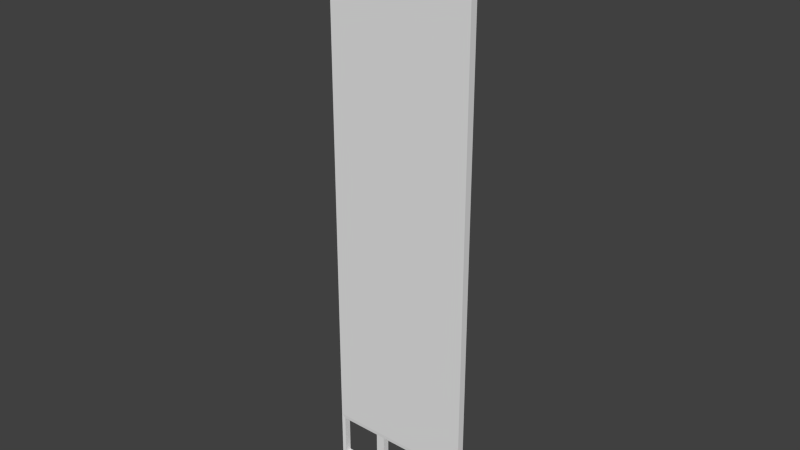 # Source: wallGrate.blend  (saved by Blender 2.76.0; exported with 4.5.12 LTS)
import bpy
from mathutils import Matrix  # noqa: F401  (used for matrix-valued properties, if any)

bpy.ops.wm.read_factory_settings(use_empty=True)
scene = bpy.context.scene
scene.name = 'Scene'

# ---- collections
col_collection_10 = bpy.data.collections.new('Collection 10'); scene.collection.children.link(col_collection_10)

# ---- materials (node trees are filled in below, after node groups)
mat_salopesalopesalope = bpy.data.materials.new('salopesalopesalope')
mat_salopesalopesalope.alpha_threshold = 0.0
mat_salopesalopesalope.use_transparent_shadow = False
mat_salopesalopesalope.roughness = 0.5

# ---- material node trees

# ---- world
world_world = bpy.data.worlds.new('World'); scene.world = world_world
world_world.color = (0.05088, 0.05088, 0.05088)
world_world.use_sun_shadow = False
world_world.sun_shadow_jitter_overblur = 0.0
world_world.cycles.sampling_method = 'MANUAL'
world_world.cycles.sample_map_resolution = 256

# ---- meshes
me_cube_012 = bpy.data.meshes.new('Cube.012')
me_cube_012.from_pydata([(-0.5, -0.5, -0.6198), (-0.5, 0.5, -0.6198), (0.5, -0.5, -0.6198), (0.5, 0.5, -0.6198), (-0.5, -0.5, -0.9955), (-0.5, -0.5, -0.7627), (-0.5, 0.5, -0.7627), (-0.5, 0.5, -0.9955), (-7.451e-09, 0.5, -0.6198), (0.5, 0.5, 3.0), (0.5, 0.5, -0.7627), (0.5, 0.5, -0.9955), (-0.5, 0.5, 3.0), (0.5, -0.5, -0.7627), (0.5, -0.5, -0.9955), (7.451e-09, -0.5, -0.6198), (0.5, -0.5, 3.0), (-0.5, -0.5, 3.0), (0.4739, -0.4644, -0.6459), (0.4739, -0.4644, -0.9391), (0.4739, -0.4644, -0.9966), (0.1848, -0.4644, -0.6459), (0.1848, -0.4644, -0.9391), (0.1848, -0.4644, -0.9966), (0.1232, -0.4644, -0.6459), (0.1232, -0.4644, -0.9391), (0.1232, -0.4644, -0.9966), (-0.1232, -0.4644, -0.6459), (-0.1232, -0.4644, -0.9391), (-0.1232, -0.4644, -0.9966), (-0.1848, -0.4644, -0.6459), (-0.1848, -0.4644, -0.9391), (-0.1848, -0.4644, -0.9966), (-0.4739, -0.4644, -0.6459), (-0.4739, -0.4644, -0.9391), (-0.4739, -0.4644, -0.9966), (-0.4739, 0.4644, -0.6459), (-0.4739, 0.4644, -0.9391), (-0.4739, 0.4644, -0.9966), (-0.1848, 0.4644, -0.6459), (-0.1848, 0.4644, -0.9391), (-0.1848, 0.4644, -0.9966), (-0.1232, 0.4644, -0.6459), (-0.1232, 0.4644, -0.9391), (-0.1232, 0.4644, -0.9966), (0.1232, 0.4644, -0.6459), (0.1232, 0.4644, -0.9391), (0.1232, 0.4644, -0.9966), (0.1848, 0.4644, -0.6459), (0.1848, 0.4644, -0.9391), (0.1848, 0.4644, -0.9966), (0.4739, 0.4644, -0.6459), (0.4739, 0.4644, -0.9391), (0.4739, 0.4644, -0.9966), (-7.451e-09, 0.5, 3.0), (7.451e-09, -0.5, 3.0)], [], [(45, 42, 8), (13, 18, 19, 14), (19, 22, 23, 20), (21, 24, 25, 22), (22, 25, 26, 23), (25, 28, 29, 26), (27, 30, 31, 28), (28, 31, 32, 29), (31, 34, 35, 32), (33, 5, 4, 34), (3, 2, 13, 10), (10, 13, 14, 11), (15, 24, 21), (6, 36, 37, 7), (37, 40, 41, 38), (39, 42, 43, 40), (40, 43, 44, 41), (7, 38, 35, 4), (15, 30, 27), (43, 46, 47, 44), (38, 7, 37), (45, 48, 49, 46), (46, 49, 50, 47), (34, 4, 35), (26, 47, 50, 23), (32, 41, 44, 29), (49, 52, 53, 50), (11, 14, 20, 53), (51, 10, 11, 52), (0, 1, 6, 5), (5, 6, 7, 4), (10, 51, 3), (6, 1, 36), (0, 5, 33), (13, 2, 18), (28, 43, 42, 27), (22, 49, 48, 21), (34, 37, 36, 33), (19, 18, 51, 52), (25, 24, 45, 46), (31, 30, 39, 40), (23, 50, 53, 20), (21, 48, 51, 18), (29, 44, 47, 26), (27, 42, 45, 24), (33, 36, 39, 30), (35, 38, 41, 32), (22, 19, 52, 49), (28, 25, 46, 43), (34, 31, 40, 37), (8, 42, 39), (8, 48, 45), (27, 24, 15), (39, 36, 1, 8), (48, 8, 3, 51), (21, 18, 2, 15), (33, 30, 15, 0), (15, 2, 16, 55), (0, 15, 55, 17), (8, 1, 12, 54), (3, 8, 54, 9), (1, 0, 17, 12), (2, 3, 9, 16), (17, 55, 54, 12), (16, 9, 54, 55), (20, 14, 19), (52, 11, 53)])
_uv = me_cube_012.uv_layers.new(name='UVMap')
_uv.uv.foreach_set('vector', [0.5619, 0.1115, 0.5041, 0.1115, 0.533, 0.1176, 0.6504, 0.08408, 0.6443, 0.1115, 0.6443, 0.04266, 0.6504, 0.02942, 0.6443, 0.04266, 0.5764, 0.04266, 0.5764, 0.02917, 0.6443, 0.02917, 0.5764, 0.1115, 0.5619, 0.1115, 0.5619, 0.04266, 0.5764, 0.04266, 0.5764, 0.04266, 0.5619, 0.04266, 0.5619, 0.02917, 0.5764, 0.02917, 0.5619, 0.04266, 0.5041, 0.04266, 0.5041, 0.02917, 0.5619, 0.02917, 0.5041, 0.1115, 0.4896, 0.1115, 0.4896, 0.04266, 0.5041, 0.04266, 0.5041, 0.04266, 0.4896, 0.04266, 0.4896, 0.02917, 0.5041, 0.02917, 0.4896, 0.04266, 0.4217, 0.04266, 0.4217, 0.02917, 0.4896, 0.02917, 0.4217, 0.1115, 0.4156, 0.08408, 0.4156, 0.02942, 0.4217, 0.04266, 0.6504, 0.1176, 0.6504, 0.1176, 0.6504, 0.08408, 0.6504, 0.08408, 0.6504, 0.08408, 0.6504, 0.08408, 0.6504, 0.02942, 0.6504, 0.02942, 0.533, 0.1176, 0.5619, 0.1115, 0.5764, 0.1115, 0.4156, 0.08408, 0.4217, 0.1115, 0.4217, 0.04266, 0.4156, 0.02942, 0.4217, 0.04266, 0.4896, 0.04266, 0.4896, 0.02917, 0.4217, 0.02917, 0.4896, 0.1115, 0.5041, 0.1115, 0.5041, 0.04266, 0.4896, 0.04266, 0.4896, 0.04266, 0.5041, 0.04266, 0.5041, 0.02917, 0.4896, 0.02917, 0.4156, 0.02942, 0.4217, 0.02917, 0.4217, 0.02917, 0.4156, 0.02942, 0.533, 0.1176, 0.4896, 0.1115, 0.5041, 0.1115, 0.5041, 0.04266, 0.5619, 0.04266, 0.5619, 0.02917, 0.5041, 0.02917, 0.4217, 0.02917, 0.4156, 0.02942, 0.4217, 0.04266, 0.5619, 0.1115, 0.5764, 0.1115, 0.5764, 0.04266, 0.5619, 0.04266, 0.5619, 0.04266, 0.5764, 0.04266, 0.5764, 0.02917, 0.5619, 0.02917, 0.4217, 0.04266, 0.4156, 0.02942, 0.4217, 0.02917, 0.5619, 0.02917, 0.5619, 0.02917, 0.5764, 0.02917, 0.5764, 0.02917, 0.4896, 0.02917, 0.4896, 0.02917, 0.5041, 0.02917, 0.5041, 0.02917, 0.5764, 0.04266, 0.6443, 0.04266, 0.6443, 0.02917, 0.5764, 0.02917, 0.6504, 0.02942, 0.6504, 0.02942, 0.6443, 0.02917, 0.6443, 0.02917, 0.6443, 0.1115, 0.6504, 0.08408, 0.6504, 0.02942, 0.6443, 0.04266, 0.4156, 0.1176, 0.4156, 0.1176, 0.4156, 0.08408, 0.4156, 0.08408, 0.4156, 0.08408, 0.4156, 0.08408, 0.4156, 0.02942, 0.4156, 0.02942, 0.6504, 0.08408, 0.6443, 0.1115, 0.6504, 0.1176, 0.4156, 0.08408, 0.4156, 0.1176, 0.4217, 0.1115, 0.4156, 0.1176, 0.4156, 0.08408, 0.4217, 0.1115, 0.6504, 0.08408, 0.6504, 0.1176, 0.6443, 0.1115, 0.5041, 0.04266, 0.5041, 0.04266, 0.5041, 0.1115, 0.5041, 0.1115, 0.5764, 0.04266, 0.5764, 0.04266, 0.5764, 0.1115, 0.5764, 0.1115, 0.4217, 0.04266, 0.4217, 0.04266, 0.4217, 0.1115, 0.4217, 0.1115, 0.6443, 0.04266, 0.6443, 0.1115, 0.6443, 0.1115, 0.6443, 0.04266, 0.5619, 0.04266, 0.5619, 0.1115, 0.5619, 0.1115, 0.5619, 0.04266, 0.4896, 0.04266, 0.4896, 0.1115, 0.4896, 0.1115, 0.4896, 0.04266, 0.5764, 0.02917, 0.5764, 0.02917, 0.6443, 0.02917, 0.6443, 0.02917, 0.5764, 0.1115, 0.5764, 0.1115, 0.6443, 0.1115, 0.6443, 0.1115, 0.5041, 0.02917, 0.5041, 0.02917, 0.5619, 0.02917, 0.5619, 0.02917, 0.5041, 0.1115, 0.5041, 0.1115, 0.5619, 0.1115, 0.5619, 0.1115, 0.4217, 0.1115, 0.4217, 0.1115, 0.4896, 0.1115, 0.4896, 0.1115, 0.4217, 0.02917, 0.4217, 0.02917, 0.4896, 0.02917, 0.4896, 0.02917, 0.5764, 0.04266, 0.6443, 0.04266, 0.6443, 0.04266, 0.5764, 0.04266, 0.5041, 0.04266, 0.5619, 0.04266, 0.5619, 0.04266, 0.5041, 0.04266, 0.4217, 0.04266, 0.4896, 0.04266, 0.4896, 0.04266, 0.4217, 0.04266, 0.533, 0.1176, 0.5041, 0.1115, 0.4896, 0.1115, 0.533, 0.1176, 0.5764, 0.1115, 0.5619, 0.1115, 0.5041, 0.1115, 0.5619, 0.1115, 0.533, 0.1176, 0.4896, 0.1115, 0.4217, 0.1115, 0.4156, 0.1176, 0.533, 0.1176, 0.5764, 0.1115, 0.533, 0.1176, 0.6504, 0.1176, 0.6443, 0.1115, 0.5764, 0.1115, 0.6443, 0.1115, 0.6504, 0.1176, 0.533, 0.1176, 0.4217, 0.1115, 0.4896, 0.1115, 0.533, 0.1176, 0.4156, 0.1176, 0.533, 0.1176, 0.6504, 0.1176, 0.6504, 0.9674, 0.533, 0.9674, 0.4156, 0.1176, 0.533, 0.1176, 0.533, 0.9674, 0.4156, 0.9674, 0.533, 0.1176, 0.4156, 0.1176, 0.4156, 0.9674, 0.533, 0.9674, 0.6504, 0.1176, 0.533, 0.1176, 0.533, 0.9674, 0.6504, 0.9674, 0.4156, 0.1176, 0.4156, 0.1176, 0.4156, 0.9674, 0.4156, 0.9674, 0.6504, 0.1176, 0.6504, 0.1176, 0.6504, 0.9674, 0.6504, 0.9674, 0.4156, 0.9674, 0.533, 0.9674, 0.533, 0.9674, 0.4156, 0.9674, 0.6504, 0.9674, 0.6504, 0.9674, 0.533, 0.9674, 0.533, 0.9674, 0.6443, 0.02917, 0.6504, 0.02942, 0.6443, 0.04266, 0.6443, 0.04266, 0.6504, 0.02942, 0.6443, 0.02917])
me_cube_012.materials.append(mat_salopesalopesalope)
me_cube_012.materials.append(None)
me_cube_012.use_remesh_preserve_volume = False
me_cube_012.use_remesh_preserve_attributes = False
me_cube_012.use_mirror_vertex_groups = False
me_cube_012.update()

# ---- objects
ob_wallgrate = bpy.data.objects.new('wallGrate', me_cube_012)

# ---- transforms, parenting, visibility, modifiers, constraints
ob_wallgrate.location = (0.0, 0.0, 1.0)
ob_wallgrate.scale = (1.0, -0.05, 1.0)
ob_wallgrate.lineart.crease_threshold = 0.0

# ---- collection membership
col_collection_10.objects.link(ob_wallgrate)

# ---- scene / render settings (as saved in the file)
scene.frame_start = 1; scene.frame_end = 250; scene.frame_set(1)
scene.render.engine = 'BLENDER_EEVEE_NEXT'
scene.render.resolution_percentage = 50
scene.render.dither_intensity = 0.0
scene.cycles.use_denoising = False
scene.cycles.samples = 10
scene.cycles.sampling_pattern = 'TABULATED_SOBOL'
scene.cycles.light_sampling_threshold = 0.0
scene.cycles.use_adaptive_sampling = False
scene.cycles.use_light_tree = False
scene.cycles.blur_glossy = 0.0
scene.cycles.pixel_filter_type = 'GAUSSIAN'
scene.cycles.sample_clamp_indirect = 0.0
scene.view_settings.view_transform = 'Standard'
bpy.context.view_layer.update()

# ---- added for rendering (the .blend has no active camera and no usable light): camera, sun
cam_auto = bpy.data.cameras.new('AutoCamera')
cam_auto.lens = 50.0
cam_auto.sensor_width = 36.0
cam_auto.clip_end = 1000.0
ob_auto_camera = bpy.data.objects.new('AutoCamera', cam_auto)
scene.collection.objects.link(ob_auto_camera)
ob_auto_camera.location = (3.81204, -4.57445, 5.05133)
ob_auto_camera.rotation_euler = (1.09748, -7.21219e-08, 0.694738)
scene.camera = ob_auto_camera
light_auto_sun = bpy.data.lights.new('AutoSun', 'SUN')
light_auto_sun.energy = 3.0
light_auto_sun.angle = 0.0523599
ob_auto_sun = bpy.data.objects.new('AutoSun', light_auto_sun)
scene.collection.objects.link(ob_auto_sun)
ob_auto_sun.rotation_euler = (0.872665, 0.174533, 0.523599)
bpy.context.view_layer.update()
